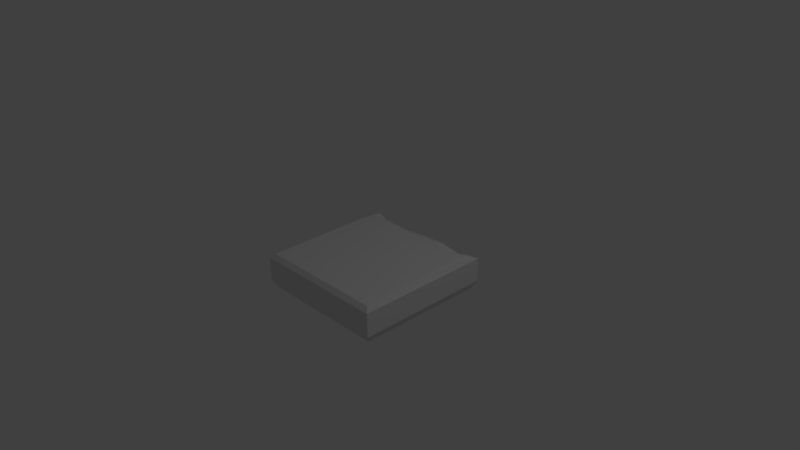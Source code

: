 # Source: Title_Ground_Normal_crack3.blend  (saved by Blender 2.76.0; exported with 4.5.12 LTS)
import bpy
from mathutils import Matrix  # noqa: F401  (used for matrix-valued properties, if any)

bpy.ops.wm.read_factory_settings(use_empty=True)
scene = bpy.context.scene
scene.name = 'Scene'

# ---- collections
col_collection_1 = bpy.data.collections.new('Collection 1'); scene.collection.children.link(col_collection_1)

# ---- materials (node trees are filled in below, after node groups)
mat_material = bpy.data.materials.new('Material')
mat_material.alpha_threshold = 0.0
mat_material.use_transparent_shadow = False
mat_material.roughness = 0.5
mat_material.line_color = (0.0, 0.0, 0.0, 1.0)

# ---- material node trees

# ---- world
world_world = bpy.data.worlds.new('World'); scene.world = world_world
world_world.color = (0.05088, 0.05088, 0.05088)
world_world.use_sun_shadow = False
world_world.sun_shadow_jitter_overblur = 0.0
world_world.cycles.sampling_method = 'MANUAL'
world_world.cycles.sample_map_resolution = 256

# ---- cameras
cam_camera = bpy.data.cameras.new('Camera')
cam_camera.clip_end = 100.0
cam_camera.lens = 35.0
cam_camera.sensor_width = 32.0
cam_camera.sensor_height = 18.0
cam_camera.ortho_scale = 7.314
cam_camera.dof.focus_distance = 0.0
cam_camera.dof.aperture_fstop = 128.0

# ---- lights
light_lamp = bpy.data.lights.new('Lamp', 'POINT')
light_lamp.transmission_factor = 0.0
light_lamp.cutoff_distance = 30.0
light_lamp.energy = 100.0
light_lamp.shadow_buffer_clip_start = 1.001
light_lamp.shadow_soft_size = 0.1
light_lamp.shadow_maximum_resolution = 0.006
light_lamp.use_absolute_resolution = True
light_lamp.cycles.use_multiple_importance_sampling = False

# ---- meshes
me_cube = bpy.data.meshes.new('Cube')
me_cube.from_pydata([(0.946, -0.06071, -0.9496), (0.946, -0.3879, -0.9496), (-0.9545, -0.3879, -0.9496), (-0.9545, -0.06071, -0.9496), (-0.9014, -0.06071, -0.9496), (-0.7968, -0.1198, -0.9496), (-0.7436, -0.1141, -0.9496), (-0.397, -0.1271, -0.9496), (-0.03881, -0.09227, -0.9496), (0.306, -0.07411, -0.9496), (0.596, -0.1227, -0.9496), (0.7898, -0.07453, -0.9496), (0.9181, -0.07469, -0.9496), (0.8675, -0.03727, -0.8947), (0.8899, -0.001703, -0.746), (0.946, -0.06071, 0.9509), (0.946, -0.3879, 0.9509), (0.8899, -0.4979, -0.8935), (-0.8985, -0.4979, -0.8935), (-0.9545, -0.3879, 0.9509), (-0.9545, -0.06071, 0.9509), (-0.8985, -0.001703, -0.6016), (-0.8472, -0.001703, -0.789), (0.8899, -0.001703, 0.8948), (0.8375, -0.001703, -0.7701), (0.6834, -0.001703, -0.7462), (0.604, -0.001703, -0.7605), (0.4106, -0.001703, -0.7014), (0.2632, -0.001703, -0.7004), (0.1, -0.001703, -0.6574), (-0.03947, -0.001703, -0.7087), (-0.1865, -0.001703, -0.7561), (-0.3688, -0.001703, -0.7212), (-0.5151, -0.001703, -0.7699), (-0.6944, -0.001703, -0.717), (-0.8985, -0.001703, 0.8948), (0.8899, -0.4979, 0.8948), (-0.8985, -0.4979, 0.8948), (-0.03944, -0.07965, -0.8609), (0.2655, -0.05945, -0.8318), (0.5736, -0.1165, -0.914), (-0.3876, -0.1223, -0.9222), (-0.7087, -0.1058, -0.8984)], [], [(0, 1, 2, 3, 4, 5, 6, 7, 8, 9, 10, 11, 12), (1, 0, 15, 16), (17, 18, 2, 1), (19, 20, 3, 2), (4, 3, 21, 22), (14, 23, 15, 0), (12, 11, 13), (1, 16, 36, 17), (16, 15, 20, 19), (17, 36, 37, 18), (19, 2, 18, 37), (35, 21, 3, 20), (23, 35, 20, 15), (16, 19, 37, 36), (9, 8, 38, 39), (10, 9, 39, 40), (29, 28, 39, 38), (8, 7, 41, 38), (27, 26, 40, 39), (30, 29, 38), (28, 27, 39), (31, 30, 38, 41), (7, 6, 42, 41), (26, 25, 40), (32, 31, 41), (33, 32, 41, 42), (6, 5, 42), (11, 10, 40, 13), (34, 33, 42), (25, 24, 13, 40), (14, 13, 24, 25, 26, 27, 28, 29, 30, 31, 32, 33, 34, 22, 21, 35, 23), (0, 12, 13, 14), (22, 34, 42), (5, 4, 22, 42)])
me_cube.materials.append(mat_material)
me_cube.use_remesh_preserve_volume = False
me_cube.use_remesh_preserve_attributes = False
me_cube.use_mirror_vertex_groups = False
me_cube.update()

# ---- objects
ob_cube = bpy.data.objects.new('Cube', me_cube)
ob_lamp = bpy.data.objects.new('Lamp', light_lamp)
ob_camera = bpy.data.objects.new('Camera', cam_camera)

# ---- transforms, parenting, visibility, modifiers, constraints
ob_cube.location = (0.0, 0.0, 0.0)
ob_cube.rotation_euler = (1.571, 0.0, 0.0)
ob_cube.lock_rotations_4d = False
ob_cube.empty_display_type = 'ARROWS'
ob_cube.lineart.crease_threshold = 0.0
ob_lamp.location = (4.076, 1.005, 5.904)
ob_lamp.rotation_euler = (0.6503, 0.05522, 1.866)
ob_lamp.lock_rotations_4d = False
ob_lamp.empty_display_type = 'ARROWS'
ob_lamp.color = (0.0, 0.0, 0.0, 0.0)
ob_lamp.lineart.crease_threshold = 0.0
ob_camera.location = (7.481, -6.508, 5.344)
ob_camera.rotation_euler = (1.109, 0.01082, 0.8149)
ob_camera.lock_rotations_4d = False
ob_camera.empty_display_type = 'ARROWS'
ob_camera.color = (0.0, 0.0, 0.0, 0.0)
ob_camera.display_type = 'WIRE'
ob_camera.lineart.crease_threshold = 0.0

# ---- collection membership
col_collection_1.objects.link(ob_cube)
col_collection_1.objects.link(ob_lamp)
col_collection_1.objects.link(ob_camera)

# ---- scene / render settings (as saved in the file)
scene.camera = ob_camera
scene.frame_start = 1; scene.frame_end = 250; scene.frame_set(1)
scene.render.engine = 'BLENDER_EEVEE_NEXT'
scene.render.resolution_percentage = 50
scene.render.dither_intensity = 0.0
scene.cycles.use_denoising = False
scene.cycles.samples = 10
scene.cycles.sampling_pattern = 'TABULATED_SOBOL'
scene.cycles.light_sampling_threshold = 0.0
scene.cycles.use_adaptive_sampling = False
scene.cycles.use_light_tree = False
scene.cycles.blur_glossy = 0.0
scene.cycles.pixel_filter_type = 'GAUSSIAN'
scene.cycles.sample_clamp_indirect = 0.0
scene.view_settings.view_transform = 'Standard'
bpy.context.view_layer.update()
